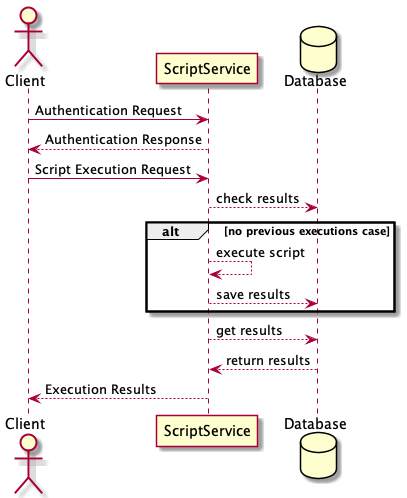

The diagram above was rendered by PlantUML. Its source (embedded in the PNG):
@startuml
actor Client
database Database

Client -> ScriptService: Authentication Request
ScriptService --> Client: Authentication Response

Client -> ScriptService: Script Execution Request
ScriptService --> Database: check results
alt no previous executions case
    ScriptService --> ScriptService: execute script
    ScriptService --> Database: save results
end
ScriptService --> Database: get results
Database --> ScriptService: return results
Client <-- ScriptService: Execution Results

database Database
@enduml